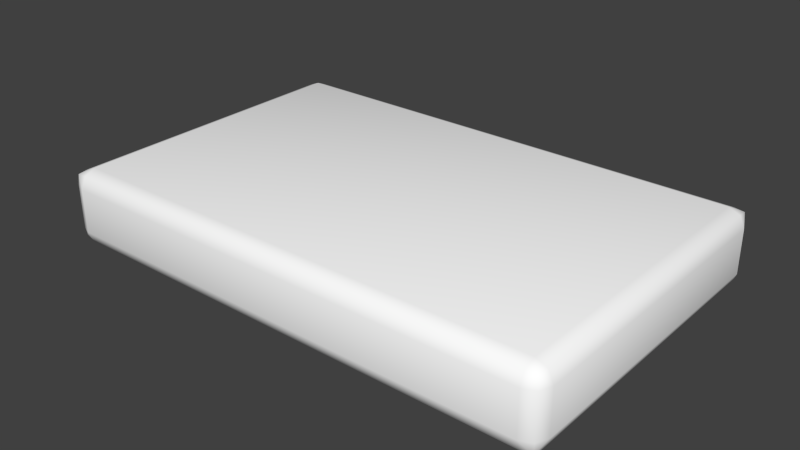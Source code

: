 # Source: paddle.blend  (saved by Blender 2.68.2; exported with 4.5.12 LTS)
import bpy
from mathutils import Matrix  # noqa: F401  (used for matrix-valued properties, if any)

bpy.ops.wm.read_factory_settings(use_empty=True)
scene = bpy.context.scene
scene.name = 'Scene'

# ---- collections
col_collection_1 = bpy.data.collections.new('Collection 1'); scene.collection.children.link(col_collection_1)

# ---- materials (node trees are filled in below, after node groups)
mat_defaultmaterial = bpy.data.materials.new('DefaultMaterial')
mat_defaultmaterial.alpha_threshold = 0.0
mat_defaultmaterial.use_transparent_shadow = False
mat_defaultmaterial.diffuse_color = (1.0, 1.0, 1.0, 1.0)
mat_defaultmaterial.roughness = 0.5
mat_defaultmaterial.line_color = (0.0, 0.0, 0.0, 1.0)

# ---- material node trees

# ---- world
world_world = bpy.data.worlds.new('World'); scene.world = world_world
world_world.color = (0.05088, 0.05088, 0.05088)
world_world.use_sun_shadow = False
world_world.sun_shadow_jitter_overblur = 0.0
world_world.cycles.sampling_method = 'MANUAL'
world_world.cycles.sample_map_resolution = 256

# ---- meshes
me_cube_001 = bpy.data.meshes.new('Cube.001')
me_cube_001.from_pydata([(-1.563, -0.899, -0.1316), (-1.462, -0.899, -0.2326), (-1.462, -1.0, -0.1316), (-1.533, -0.899, -0.203), (-1.462, -0.9704, -0.203), (-1.533, -0.9704, -0.1316), (-1.528, -0.9646, -0.1972), (-1.563, 0.899, -0.1316), (-1.462, 1.0, -0.1316), (-1.462, 0.899, -0.2326), (-1.533, 0.9704, -0.1316), (-1.462, 0.9704, -0.203), (-1.533, 0.899, -0.203), (-1.528, 0.9646, -0.1972), (1.462, 1.0, -0.1316), (1.563, 0.899, -0.1316), (1.462, 0.899, -0.2326), (1.533, 0.9704, -0.1316), (1.533, 0.899, -0.203), (1.462, 0.9704, -0.203), (1.528, 0.9646, -0.1972), (1.563, -0.899, -0.1316), (1.462, -1.0, -0.1316), (1.462, -0.899, -0.2326), (1.533, -0.9704, -0.1316), (1.462, -0.9704, -0.203), (1.533, -0.899, -0.203), (1.528, -0.9646, -0.1972), (-1.462, -1.0, 0.1316), (-1.462, -0.899, 0.2326), (-1.563, -0.899, 0.1316), (-1.462, -0.9704, 0.203), (-1.533, -0.899, 0.203), (-1.533, -0.9704, 0.1316), (-1.528, -0.9646, 0.1972), (-1.563, 0.899, 0.1316), (-1.462, 0.899, 0.2326), (-1.462, 1.0, 0.1316), (-1.533, 0.899, 0.203), (-1.462, 0.9704, 0.203), (-1.533, 0.9704, 0.1316), (-1.528, 0.9646, 0.1972), (1.462, 1.0, 0.1316), (1.462, 0.899, 0.2326), (1.563, 0.899, 0.1316), (1.462, 0.9704, 0.203), (1.533, 0.899, 0.203), (1.533, 0.9704, 0.1316), (1.528, 0.9646, 0.1972), (1.563, -0.899, 0.1316), (1.462, -0.899, 0.2326), (1.462, -1.0, 0.1316), (1.533, -0.899, 0.203), (1.462, -0.9704, 0.203), (1.533, -0.9704, 0.1316), (1.528, -0.9646, 0.1972)], [], [(51, 28, 2, 22), (44, 49, 21, 15), (50, 43, 36, 29), (37, 42, 14, 8), (30, 35, 7, 0), (0, 3, 6, 5), (1, 4, 6, 3), (2, 5, 6, 4), (7, 10, 13, 12), (8, 11, 13, 10), (9, 12, 13, 11), (14, 17, 20, 19), (15, 18, 20, 17), (16, 19, 20, 18), (21, 24, 27, 26), (22, 25, 27, 24), (23, 26, 27, 25), (28, 31, 34, 33), (29, 32, 34, 31), (30, 33, 34, 32), (35, 38, 41, 40), (36, 39, 41, 38), (37, 40, 41, 39), (42, 45, 48, 47), (43, 46, 48, 45), (44, 47, 48, 46), (49, 52, 55, 54), (50, 53, 55, 52), (51, 54, 55, 53), (29, 36, 38, 32), (32, 38, 35, 30), (37, 8, 10, 40), (40, 10, 7, 35), (9, 1, 3, 12), (12, 3, 0, 7), (2, 28, 33, 5), (5, 33, 30, 0), (36, 43, 45, 39), (39, 45, 42, 37), (44, 15, 17, 47), (47, 17, 14, 42), (16, 9, 11, 19), (19, 11, 8, 14), (43, 50, 52, 46), (46, 52, 49, 44), (51, 22, 24, 54), (54, 24, 21, 49), (23, 16, 18, 26), (26, 18, 15, 21), (50, 29, 31, 53), (53, 31, 28, 51), (1, 23, 25, 4), (4, 25, 22, 2), (1, 9, 16, 23)])
me_cube_001.polygons.foreach_set('use_smooth', [True] * 54)
_uv = me_cube_001.uv_layers.new(name='UVMap')
_uv.uv.foreach_set('vector', [0.3269, 0.5485, -0.6136, 0.5485, -0.6136, 0.4267, 0.3269, 0.4267, 0.7892, 0.5485, 0.2108, 0.5485, 0.2108, 0.4267, 0.7892, 0.4267, 0.3269, 0.06346, 0.3269, 0.885, -0.6136, 0.885, -0.6136, 0.06346, 0.6731, 0.5485, 1.614, 0.5485, 1.614, 0.4267, 0.6731, 0.4267, 0.2108, 0.5485, 0.7892, 0.5485, 0.7892, 0.4267, 0.2108, 0.4267, 0.2108, 0.4267, 0.2108, 0.3954, 0.1897, 0.398, 0.1878, 0.4267, 0.6731, 0.07271, 0.6731, 0.0414, 0.652, 0.04393, 0.6501, 0.07271, 0.6731, 0.4267, 0.6501, 0.4267, 0.652, 0.398, 0.6731, 0.3954, 0.7892, 0.4267, 0.8122, 0.4267, 0.8103, 0.398, 0.7892, 0.3954, 0.6731, 0.4267, 0.6731, 0.3954, 0.652, 0.398, 0.6501, 0.4267, 0.6731, 0.885, 0.6501, 0.885, 0.652, 0.9138, 0.6731, 0.9164, 0.3269, 0.4267, 0.3499, 0.4267, 0.348, 0.398, 0.3269, 0.3954, 0.7892, 0.4267, 0.7892, 0.3954, 0.8103, 0.398, 0.8122, 0.4267, 0.3269, 0.885, 0.3269, 0.9164, 0.348, 0.9138, 0.3499, 0.885, 0.2108, 0.4267, 0.1878, 0.4267, 0.1897, 0.398, 0.2108, 0.3954, 0.3269, 0.4267, 0.3269, 0.3954, 0.348, 0.398, 0.3499, 0.4267, 0.3269, 0.06346, 0.3499, 0.06346, 0.348, 0.03467, 0.3269, 0.03214, 0.6731, 0.5485, 0.6731, 0.5799, 0.652, 0.5773, 0.6501, 0.5485, 0.6731, 0.07271, 0.6501, 0.07271, 0.652, 0.04393, 0.6731, 0.0414, 0.2108, 0.5485, 0.1878, 0.5485, 0.1897, 0.5773, 0.2108, 0.5799, 0.7892, 0.5485, 0.7892, 0.5799, 0.8103, 0.5773, 0.8122, 0.5485, 0.6731, 0.885, 0.6731, 0.9164, 0.652, 0.9138, 0.6501, 0.885, 0.6731, 0.5485, 0.6501, 0.5485, 0.652, 0.5773, 0.6731, 0.5799, 0.3269, 0.5485, 0.3269, 0.5799, 0.348, 0.5773, 0.3499, 0.5485, 0.3269, 0.885, 0.3499, 0.885, 0.348, 0.9138, 0.3269, 0.9164, 0.7892, 0.5485, 0.8122, 0.5485, 0.8103, 0.5773, 0.7892, 0.5799, 0.2108, 0.5485, 0.2108, 0.5799, 0.1897, 0.5773, 0.1878, 0.5485, 0.3269, 0.06346, 0.3269, 0.03214, 0.348, 0.03467, 0.3499, 0.06346, 0.3269, 0.5485, 0.3499, 0.5485, 0.348, 0.5773, 0.3269, 0.5799, 0.6731, 0.07271, 0.6731, 0.885, 0.6501, 0.885, 0.6501, 0.07271, 0.2108, 0.5799, 0.7892, 0.5799, 0.7892, 0.5485, 0.2108, 0.5485, 0.6731, 0.5485, 0.6731, 0.4267, 0.6501, 0.4267, 0.6501, 0.5485, 0.8122, 0.5485, 0.8122, 0.4267, 0.7892, 0.4267, 0.7892, 0.5485, 0.6731, 0.885, 0.6731, 0.07271, 0.6501, 0.07271, 0.6501, 0.885, 0.7892, 0.3954, 0.2108, 0.3954, 0.2108, 0.4267, 0.7892, 0.4267, 0.6731, 0.4267, 0.6731, 0.5485, 0.6501, 0.5485, 0.6501, 0.4267, 0.1878, 0.4267, 0.1878, 0.5485, 0.2108, 0.5485, 0.2108, 0.4267, 0.6731, 0.885, 1.614, 0.885, 1.614, 0.9164, 0.6731, 0.9164, 0.6731, 0.5799, 1.614, 0.5799, 1.614, 0.5485, 0.6731, 0.5485, 0.7892, 0.5485, 0.7892, 0.4267, 0.8122, 0.4267, 0.8122, 0.5485, 0.3499, 0.5485, 0.3499, 0.4267, 0.3269, 0.4267, 0.3269, 0.5485, 0.3269, 0.885, -0.6136, 0.885, -0.6136, 0.9164, 0.3269, 0.9164, 0.3269, 0.3954, -0.6136, 0.3954, -0.6136, 0.4267, 0.3269, 0.4267, 0.3269, 0.885, 0.3269, 0.06346, 0.3499, 0.06346, 0.3499, 0.885, 0.7892, 0.5799, 0.2108, 0.5799, 0.2108, 0.5485, 0.7892, 0.5485, 0.3269, 0.5485, 0.3269, 0.4267, 0.3499, 0.4267, 0.3499, 0.5485, 0.1878, 0.5485, 0.1878, 0.4267, 0.2108, 0.4267, 0.2108, 0.5485, 0.3269, 0.06346, 0.3269, 0.885, 0.3499, 0.885, 0.3499, 0.06346, 0.2108, 0.3954, 0.7892, 0.3954, 0.7892, 0.4267, 0.2108, 0.4267, 0.3269, 0.06346, -0.6136, 0.06346, -0.6136, 0.03214, 0.3269, 0.03214, 0.3269, 0.5799, -0.6136, 0.5799, -0.6136, 0.5485, 0.3269, 0.5485, 0.6731, 0.07271, 1.614, 0.07271, 1.614, 0.0414, 0.6731, 0.0414, 0.6731, 0.3954, 1.614, 0.3954, 1.614, 0.4267, 0.6731, 0.4267, 0.6731, 0.07271, 0.6731, 0.885, 1.614, 0.885, 1.614, 0.07271])
me_cube_001.materials.append(mat_defaultmaterial)
me_cube_001.use_remesh_preserve_volume = False
me_cube_001.use_remesh_preserve_attributes = False
me_cube_001.use_mirror_vertex_groups = False
me_cube_001.update()

# ---- objects
ob_cube = bpy.data.objects.new('Cube', me_cube_001)

# ---- transforms, parenting, visibility, modifiers, constraints
ob_cube.location = (0.0, 0.0, 0.0)
ob_cube.lineart.crease_threshold = 0.0

# ---- collection membership
col_collection_1.objects.link(ob_cube)

# ---- scene / render settings (as saved in the file)
scene.frame_start = 1; scene.frame_end = 250; scene.frame_set(1)
scene.render.engine = 'BLENDER_EEVEE_NEXT'
scene.render.image_settings.color_mode = 'RGB'
scene.render.image_settings.compression = 90
scene.render.resolution_percentage = 50
scene.render.dither_intensity = 0.0
scene.cycles.use_denoising = False
scene.cycles.samples = 10
scene.cycles.sampling_pattern = 'TABULATED_SOBOL'
scene.cycles.light_sampling_threshold = 0.0
scene.cycles.use_adaptive_sampling = False
scene.cycles.use_light_tree = False
scene.cycles.blur_glossy = 0.0
scene.cycles.volume_bounces = 1
scene.cycles.pixel_filter_type = 'GAUSSIAN'
scene.cycles.sample_clamp_indirect = 0.0
scene.view_settings.view_transform = 'Standard'
bpy.context.view_layer.update()

# ---- added for rendering (the .blend has no active camera and no usable light): camera, sun
cam_auto = bpy.data.cameras.new('AutoCamera')
cam_auto.lens = 50.0
cam_auto.sensor_width = 36.0
cam_auto.clip_end = 1000.0
ob_auto_camera = bpy.data.objects.new('AutoCamera', cam_auto)
scene.collection.objects.link(ob_auto_camera)
ob_auto_camera.location = (3.46032, -4.15238, 2.76825)
ob_auto_camera.rotation_euler = (1.09748, -7.21219e-08, 0.694738)
scene.camera = ob_auto_camera
light_auto_sun = bpy.data.lights.new('AutoSun', 'SUN')
light_auto_sun.energy = 3.0
light_auto_sun.angle = 0.0523599
ob_auto_sun = bpy.data.objects.new('AutoSun', light_auto_sun)
scene.collection.objects.link(ob_auto_sun)
ob_auto_sun.rotation_euler = (0.872665, 0.174533, 0.523599)
bpy.context.view_layer.update()
